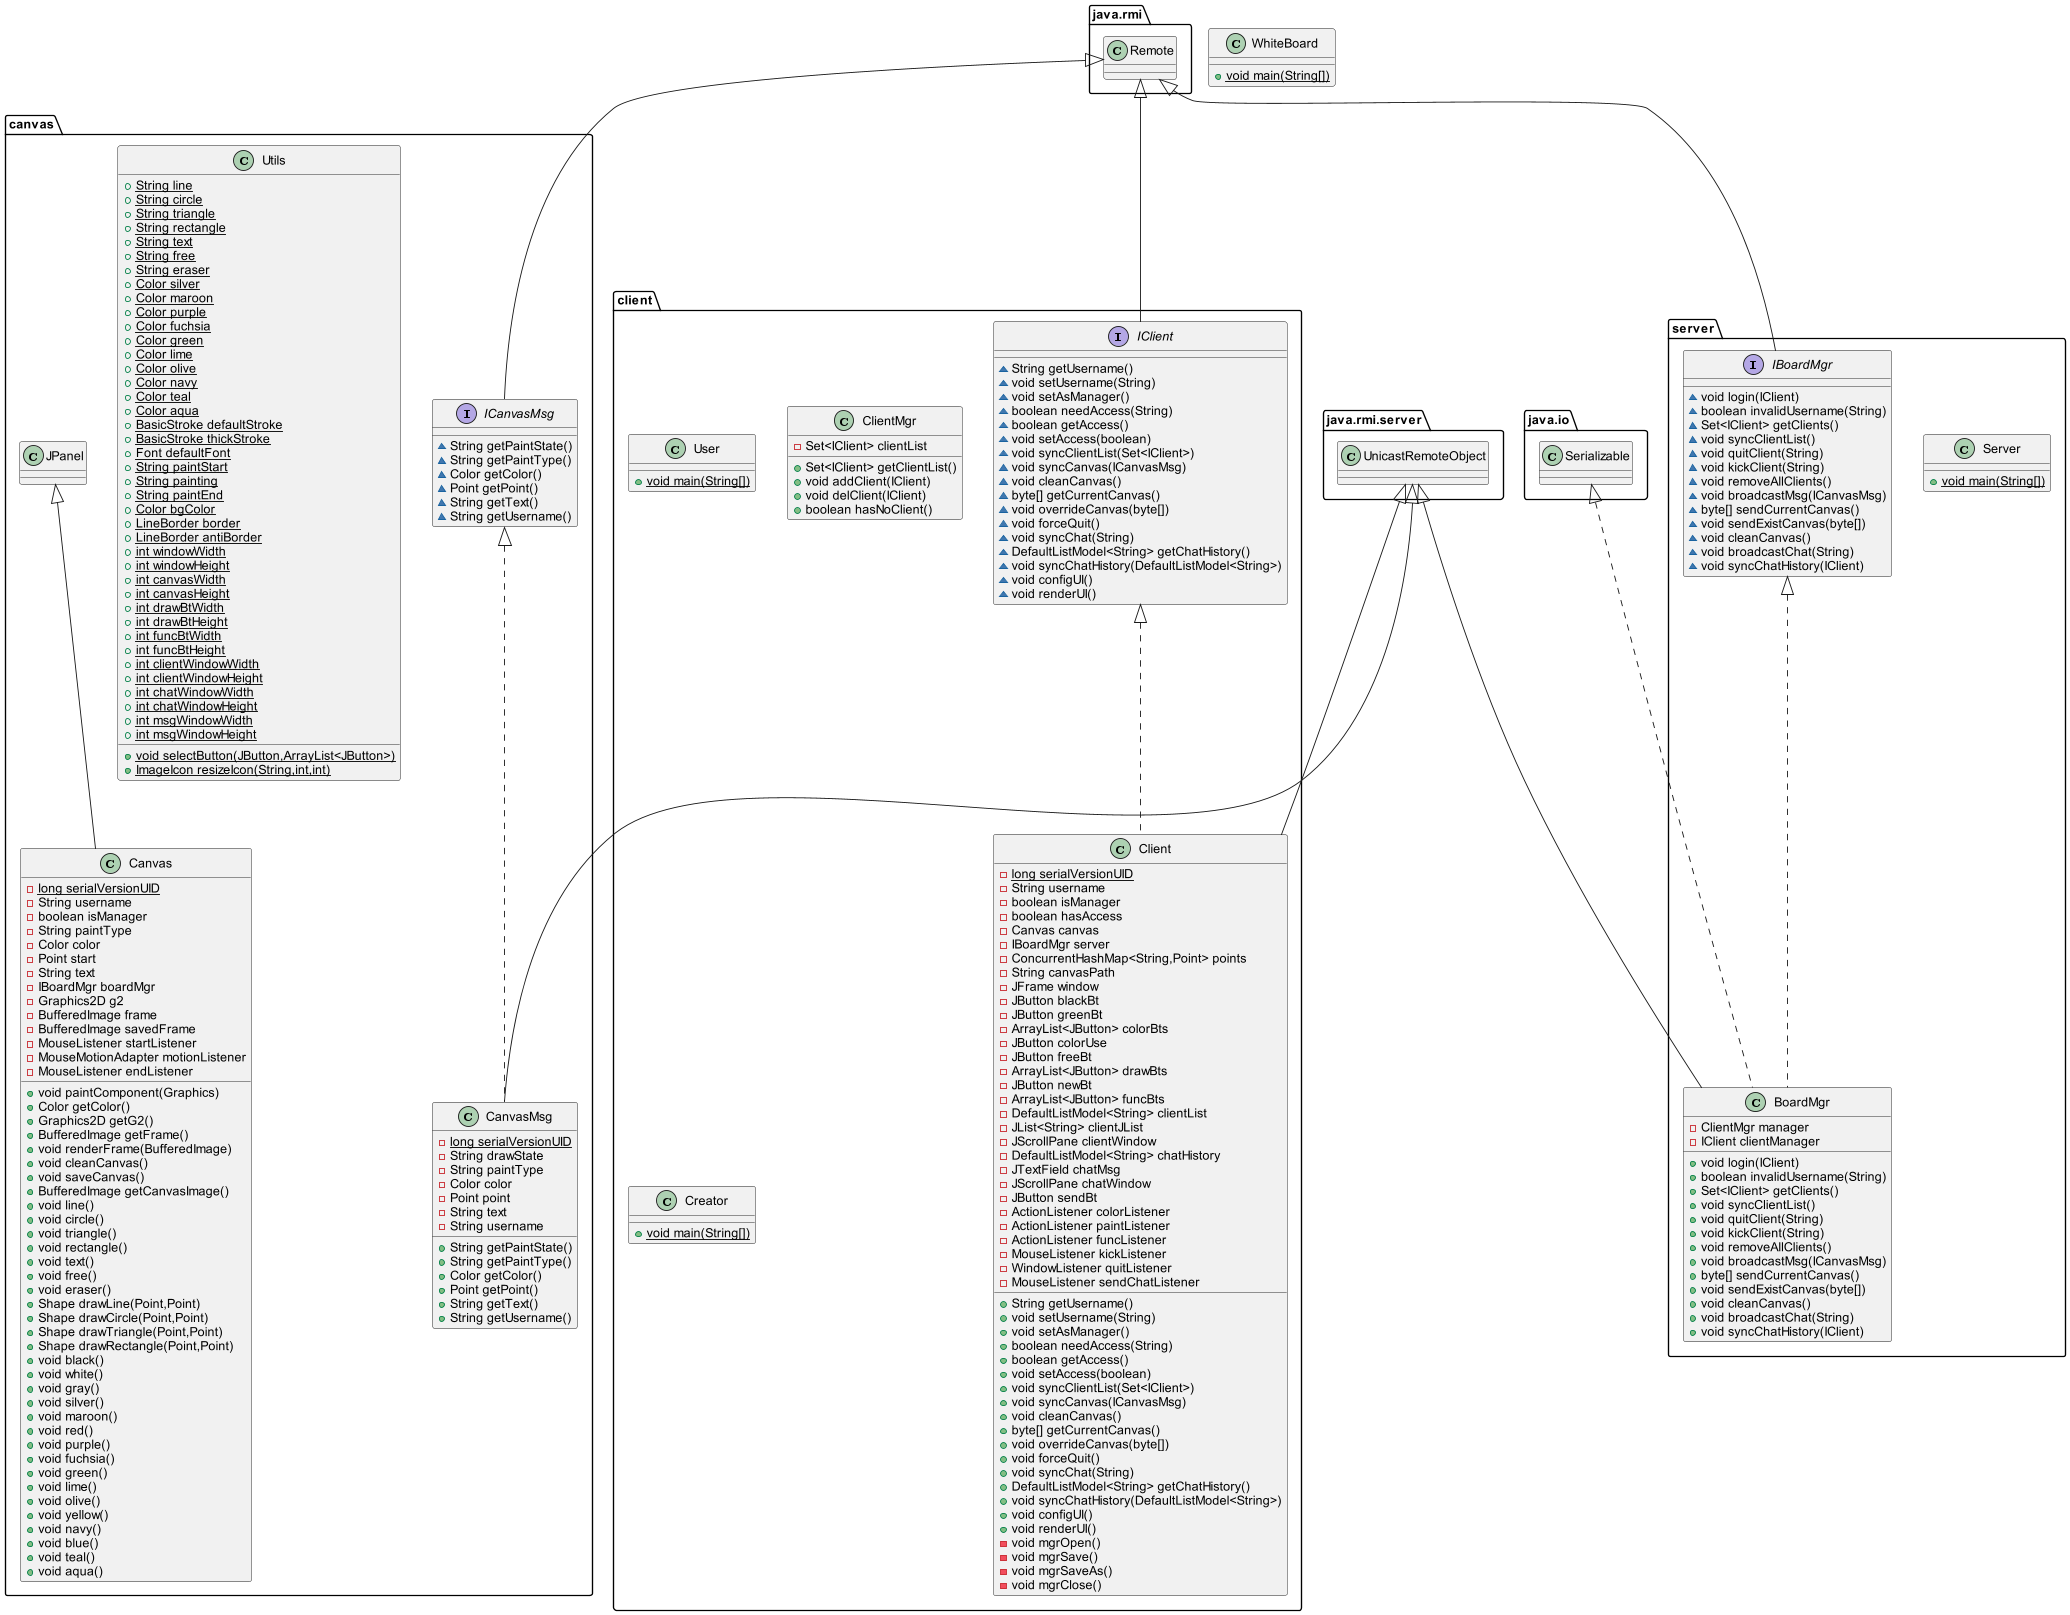

The diagram above was rendered by PlantUML. Its source (embedded in the PNG):
@startuml
interface canvas.ICanvasMsg {
~ String getPaintState()
~ String getPaintType()
~ Color getColor()
~ Point getPoint()
~ String getText()
~ String getUsername()
}
class client.User {
+ {static} void main(String[])
}
class client.Client {
- {static} long serialVersionUID
- String username
- boolean isManager
- boolean hasAccess
- Canvas canvas
- IBoardMgr server
- ConcurrentHashMap<String,Point> points
- String canvasPath
- JFrame window
- JButton blackBt
- JButton greenBt
- ArrayList<JButton> colorBts
- JButton colorUse
- JButton freeBt
- ArrayList<JButton> drawBts
- JButton newBt
- ArrayList<JButton> funcBts
- DefaultListModel<String> clientList
- JList<String> clientJList
- JScrollPane clientWindow
- DefaultListModel<String> chatHistory
- JTextField chatMsg
- JScrollPane chatWindow
- JButton sendBt
- ActionListener colorListener
- ActionListener paintListener
- ActionListener funcListener
- MouseListener kickListener
- WindowListener quitListener
- MouseListener sendChatListener
+ String getUsername()
+ void setUsername(String)
+ void setAsManager()
+ boolean needAccess(String)
+ boolean getAccess()
+ void setAccess(boolean)
+ void syncClientList(Set<IClient>)
+ void syncCanvas(ICanvasMsg)
+ void cleanCanvas()
+ byte[] getCurrentCanvas()
+ void overrideCanvas(byte[])
+ void forceQuit()
+ void syncChat(String)
+ DefaultListModel<String> getChatHistory()
+ void syncChatHistory(DefaultListModel<String>)
+ void configUI()
+ void renderUI()
- void mgrOpen()
- void mgrSave()
- void mgrSaveAs()
- void mgrClose()
}
class server.Server {
+ {static} void main(String[])
}
interface server.IBoardMgr {
~ void login(IClient)
~ boolean invalidUsername(String)
~ Set<IClient> getClients()
~ void syncClientList()
~ void quitClient(String)
~ void kickClient(String)
~ void removeAllClients()
~ void broadcastMsg(ICanvasMsg)
~ byte[] sendCurrentCanvas()
~ void sendExistCanvas(byte[])
~ void cleanCanvas()
~ void broadcastChat(String)
~ void syncChatHistory(IClient)
}
class client.ClientMgr {
- Set<IClient> clientList
+ Set<IClient> getClientList()
+ void addClient(IClient)
+ void delClient(IClient)
+ boolean hasNoClient()
}
class WhiteBoard {
+ {static} void main(String[])
}
class server.BoardMgr {
- ClientMgr manager
- IClient clientManager
+ void login(IClient)
+ boolean invalidUsername(String)
+ Set<IClient> getClients()
+ void syncClientList()
+ void quitClient(String)
+ void kickClient(String)
+ void removeAllClients()
+ void broadcastMsg(ICanvasMsg)
+ byte[] sendCurrentCanvas()
+ void sendExistCanvas(byte[])
+ void cleanCanvas()
+ void broadcastChat(String)
+ void syncChatHistory(IClient)
}
class canvas.CanvasMsg {
- {static} long serialVersionUID
- String drawState
- String paintType
- Color color
- Point point
- String text
- String username
+ String getPaintState()
+ String getPaintType()
+ Color getColor()
+ Point getPoint()
+ String getText()
+ String getUsername()
}
interface client.IClient {
~ String getUsername()
~ void setUsername(String)
~ void setAsManager()
~ boolean needAccess(String)
~ boolean getAccess()
~ void setAccess(boolean)
~ void syncClientList(Set<IClient>)
~ void syncCanvas(ICanvasMsg)
~ void cleanCanvas()
~ byte[] getCurrentCanvas()
~ void overrideCanvas(byte[])
~ void forceQuit()
~ void syncChat(String)
~ DefaultListModel<String> getChatHistory()
~ void syncChatHistory(DefaultListModel<String>)
~ void configUI()
~ void renderUI()
}
class canvas.Utils {
+ {static} String line
+ {static} String circle
+ {static} String triangle
+ {static} String rectangle
+ {static} String text
+ {static} String free
+ {static} String eraser
+ {static} Color silver
+ {static} Color maroon
+ {static} Color purple
+ {static} Color fuchsia
+ {static} Color green
+ {static} Color lime
+ {static} Color olive
+ {static} Color navy
+ {static} Color teal
+ {static} Color aqua
+ {static} BasicStroke defaultStroke
+ {static} BasicStroke thickStroke
+ {static} Font defaultFont
+ {static} String paintStart
+ {static} String painting
+ {static} String paintEnd
+ {static} Color bgColor
+ {static} LineBorder border
+ {static} LineBorder antiBorder
+ {static} int windowWidth
+ {static} int windowHeight
+ {static} int canvasWidth
+ {static} int canvasHeight
+ {static} int drawBtWidth
+ {static} int drawBtHeight
+ {static} int funcBtWidth
+ {static} int funcBtHeight
+ {static} int clientWindowWidth
+ {static} int clientWindowHeight
+ {static} int chatWindowWidth
+ {static} int chatWindowHeight
+ {static} int msgWindowWidth
+ {static} int msgWindowHeight
+ {static} void selectButton(JButton,ArrayList<JButton>)
+ {static} ImageIcon resizeIcon(String,int,int)
}
class canvas.Canvas {
- {static} long serialVersionUID
- String username
- boolean isManager
- String paintType
- Color color
- Point start
- String text
- IBoardMgr boardMgr
- Graphics2D g2
- BufferedImage frame
- BufferedImage savedFrame
- MouseListener startListener
- MouseMotionAdapter motionListener
- MouseListener endListener
+ void paintComponent(Graphics)
+ Color getColor()
+ Graphics2D getG2()
+ BufferedImage getFrame()
+ void renderFrame(BufferedImage)
+ void cleanCanvas()
+ void saveCanvas()
+ BufferedImage getCanvasImage()
+ void line()
+ void circle()
+ void triangle()
+ void rectangle()
+ void text()
+ void free()
+ void eraser()
+ Shape drawLine(Point,Point)
+ Shape drawCircle(Point,Point)
+ Shape drawTriangle(Point,Point)
+ Shape drawRectangle(Point,Point)
+ void black()
+ void white()
+ void gray()
+ void silver()
+ void maroon()
+ void red()
+ void purple()
+ void fuchsia()
+ void green()
+ void lime()
+ void olive()
+ void yellow()
+ void navy()
+ void blue()
+ void teal()
+ void aqua()
}
class client.Creator {
+ {static} void main(String[])
}


java.rmi.Remote <|-- canvas.ICanvasMsg
client.IClient <|.. client.Client
java.rmi.server.UnicastRemoteObject <|-- client.Client
java.rmi.Remote <|-- server.IBoardMgr
server.IBoardMgr <|.. server.BoardMgr
java.io.Serializable <|.. server.BoardMgr
java.rmi.server.UnicastRemoteObject <|-- server.BoardMgr
canvas.ICanvasMsg <|.. canvas.CanvasMsg
java.rmi.server.UnicastRemoteObject <|-- canvas.CanvasMsg
java.rmi.Remote <|-- client.IClient
canvas.JPanel <|-- canvas.Canvas
@enduml